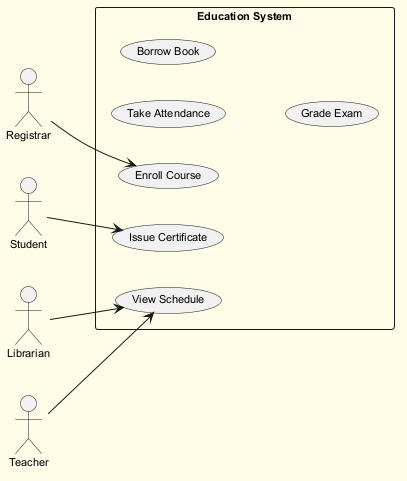

The diagram above was rendered by PlantUML. Its source (embedded in the PNG):
@startuml
skinparam backgroundColor #FFFDE7
skinparam classBackgroundColor #FFF9C4
skinparam classBorderColor #F57F17
skinparam defaultFontSize 11
left to right direction
actor "Registrar" as Registrar
actor "Student" as Student
actor "Librarian" as Librarian
actor "Teacher" as Teacher
rectangle "Education System" {
  usecase "View Schedule" as UC_ViewSchedule
  usecase "Take Attendance" as UC_TakeAttendance
  usecase "Borrow Book" as UC_BorrowBook
  usecase "Issue Certificate" as UC_IssueCertificate
  usecase "Enroll Course" as UC_EnrollCourse
  usecase "Grade Exam" as UC_GradeExam
}
Registrar --> UC_EnrollCourse
Student --> UC_IssueCertificate
Librarian --> UC_ViewSchedule
Teacher --> UC_ViewSchedule
@enduml